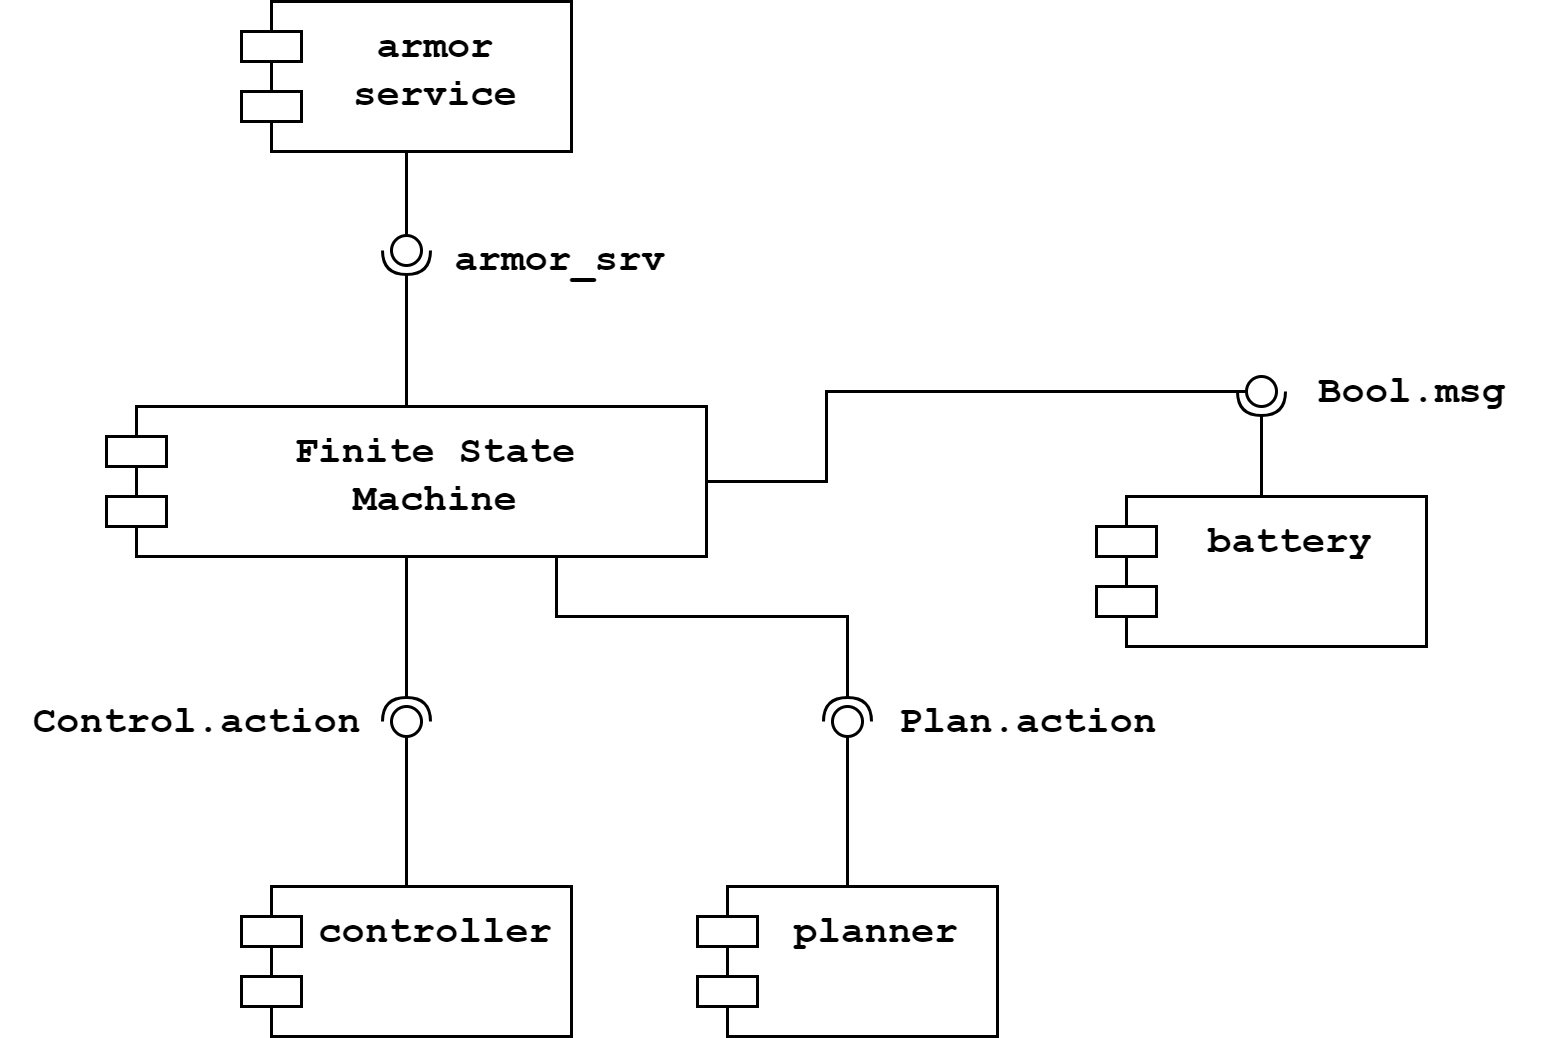

The diagram above was exported from draw.io. Its source (the exported page's mxGraphModel, read from the mxfile embedded in the PNG):
<mxGraphModel dx="1422" dy="786" grid="0" gridSize="10" guides="1" tooltips="1" connect="1" arrows="1" fold="1" page="1" pageScale="1.5" pageWidth="1169" pageHeight="826" background="none" math="0" shadow="0">
  <root>
    <mxCell id="0" style=";html=1;" />
    <mxCell id="1" style=";html=1;" parent="0" />
    <mxCell id="4wM-vK8oxLV4vow5XE3r-1" value="Finite State &#10;Machine" style="shape=module;align=left;spacingLeft=20;align=center;verticalAlign=top;sketch=0;shadow=0;fontFamily=Courier New;fontSize=13;fontStyle=1" vertex="1" parent="1">
      <mxGeometry x="630" y="290" width="200" height="50" as="geometry" />
    </mxCell>
    <mxCell id="4wM-vK8oxLV4vow5XE3r-2" value="planner" style="shape=module;align=left;spacingLeft=20;align=center;verticalAlign=top;shadow=0;sketch=0;fontFamily=Courier New;fontSize=13;fontStyle=1" vertex="1" parent="1">
      <mxGeometry x="827" y="450" width="100" height="50" as="geometry" />
    </mxCell>
    <mxCell id="4wM-vK8oxLV4vow5XE3r-3" value="controller" style="shape=module;align=left;spacingLeft=20;align=center;verticalAlign=top;shadow=0;sketch=0;fontFamily=Courier New;fontSize=13;fontStyle=1" vertex="1" parent="1">
      <mxGeometry x="675" y="450" width="110" height="50" as="geometry" />
    </mxCell>
    <mxCell id="4wM-vK8oxLV4vow5XE3r-10" value="" style="rounded=0;orthogonalLoop=1;jettySize=auto;html=1;endArrow=none;endFill=0;sketch=0;sourcePerimeterSpacing=0;targetPerimeterSpacing=0;fontFamily=Courier New;fontSize=13;exitX=0.5;exitY=0;exitDx=0;exitDy=0;" edge="1" target="4wM-vK8oxLV4vow5XE3r-12" parent="1" source="4wM-vK8oxLV4vow5XE3r-3">
      <mxGeometry relative="1" as="geometry">
        <mxPoint x="710" y="445" as="sourcePoint" />
      </mxGeometry>
    </mxCell>
    <mxCell id="4wM-vK8oxLV4vow5XE3r-11" value="" style="rounded=0;orthogonalLoop=1;jettySize=auto;html=1;endArrow=halfCircle;endFill=0;entryX=0.5;entryY=0.5;endSize=6;strokeWidth=1;sketch=0;fontFamily=Courier New;fontSize=13;exitX=0.5;exitY=1;exitDx=0;exitDy=0;" edge="1" target="4wM-vK8oxLV4vow5XE3r-12" parent="1" source="4wM-vK8oxLV4vow5XE3r-1">
      <mxGeometry relative="1" as="geometry">
        <mxPoint x="750" y="445" as="sourcePoint" />
      </mxGeometry>
    </mxCell>
    <mxCell id="4wM-vK8oxLV4vow5XE3r-12" value="" style="ellipse;whiteSpace=wrap;html=1;align=center;aspect=fixed;resizable=0;points=[];outlineConnect=0;sketch=0;shadow=0;fontFamily=Courier New;fontSize=13;" vertex="1" parent="1">
      <mxGeometry x="725" y="390" width="10" height="10" as="geometry" />
    </mxCell>
    <mxCell id="4wM-vK8oxLV4vow5XE3r-13" value="&lt;b&gt;Control.action&lt;/b&gt;" style="text;html=1;align=center;verticalAlign=middle;resizable=0;points=[];autosize=1;strokeColor=none;fillColor=none;fontSize=13;fontFamily=Courier New;" vertex="1" parent="1">
      <mxGeometry x="595" y="380" width="130" height="30" as="geometry" />
    </mxCell>
    <mxCell id="4wM-vK8oxLV4vow5XE3r-14" value="" style="rounded=0;orthogonalLoop=1;jettySize=auto;html=1;endArrow=none;endFill=0;sketch=0;sourcePerimeterSpacing=0;targetPerimeterSpacing=0;fontFamily=Courier New;fontSize=13;exitX=0.5;exitY=0;exitDx=0;exitDy=0;" edge="1" target="4wM-vK8oxLV4vow5XE3r-16" parent="1" source="4wM-vK8oxLV4vow5XE3r-2">
      <mxGeometry relative="1" as="geometry">
        <mxPoint x="877" y="440" as="sourcePoint" />
      </mxGeometry>
    </mxCell>
    <mxCell id="4wM-vK8oxLV4vow5XE3r-15" value="" style="rounded=0;orthogonalLoop=1;jettySize=auto;html=1;endArrow=halfCircle;endFill=0;entryX=0.5;entryY=0.5;endSize=6;strokeWidth=1;sketch=0;fontFamily=Courier New;fontSize=13;exitX=0.75;exitY=1;exitDx=0;exitDy=0;" edge="1" target="4wM-vK8oxLV4vow5XE3r-16" parent="1" source="4wM-vK8oxLV4vow5XE3r-1">
      <mxGeometry relative="1" as="geometry">
        <mxPoint x="897" y="405" as="sourcePoint" />
        <Array as="points">
          <mxPoint x="780" y="360" />
          <mxPoint x="877" y="360" />
        </Array>
      </mxGeometry>
    </mxCell>
    <mxCell id="4wM-vK8oxLV4vow5XE3r-16" value="" style="ellipse;whiteSpace=wrap;html=1;align=center;aspect=fixed;resizable=0;points=[];outlineConnect=0;sketch=0;shadow=0;fontFamily=Courier New;fontSize=13;" vertex="1" parent="1">
      <mxGeometry x="872" y="390" width="10" height="10" as="geometry" />
    </mxCell>
    <mxCell id="4wM-vK8oxLV4vow5XE3r-17" value="&lt;b&gt;Plan.action&lt;/b&gt;" style="text;html=1;align=center;verticalAlign=middle;resizable=0;points=[];autosize=1;strokeColor=none;fillColor=none;fontSize=13;fontFamily=Courier New;" vertex="1" parent="1">
      <mxGeometry x="882" y="380" width="110" height="30" as="geometry" />
    </mxCell>
    <mxCell id="4wM-vK8oxLV4vow5XE3r-23" value="battery" style="shape=module;align=left;spacingLeft=20;align=center;verticalAlign=top;shadow=0;sketch=0;fontFamily=Courier New;fontSize=13;fontStyle=1" vertex="1" parent="1">
      <mxGeometry x="960" y="320" width="110" height="50" as="geometry" />
    </mxCell>
    <mxCell id="4wM-vK8oxLV4vow5XE3r-27" value="" style="rounded=0;orthogonalLoop=1;jettySize=auto;html=1;endArrow=none;endFill=0;sketch=0;sourcePerimeterSpacing=0;targetPerimeterSpacing=0;fontFamily=Courier New;fontSize=13;exitX=1;exitY=0.5;exitDx=0;exitDy=0;" edge="1" target="4wM-vK8oxLV4vow5XE3r-29" parent="1" source="4wM-vK8oxLV4vow5XE3r-1">
      <mxGeometry relative="1" as="geometry">
        <mxPoint x="837" y="315" as="sourcePoint" />
        <Array as="points">
          <mxPoint x="870" y="315" />
          <mxPoint x="870" y="285" />
        </Array>
      </mxGeometry>
    </mxCell>
    <mxCell id="4wM-vK8oxLV4vow5XE3r-28" value="" style="rounded=0;orthogonalLoop=1;jettySize=auto;html=1;endArrow=halfCircle;endFill=0;entryX=0.5;entryY=0.5;endSize=6;strokeWidth=1;sketch=0;fontFamily=Courier New;fontSize=13;exitX=0.5;exitY=0;exitDx=0;exitDy=0;" edge="1" target="4wM-vK8oxLV4vow5XE3r-29" parent="1" source="4wM-vK8oxLV4vow5XE3r-23">
      <mxGeometry relative="1" as="geometry">
        <mxPoint x="877" y="315" as="sourcePoint" />
      </mxGeometry>
    </mxCell>
    <mxCell id="4wM-vK8oxLV4vow5XE3r-29" value="" style="ellipse;whiteSpace=wrap;html=1;align=center;aspect=fixed;resizable=0;points=[];outlineConnect=0;sketch=0;shadow=0;fontFamily=Courier New;fontSize=13;" vertex="1" parent="1">
      <mxGeometry x="1010" y="280" width="10" height="10" as="geometry" />
    </mxCell>
    <mxCell id="4wM-vK8oxLV4vow5XE3r-30" value="&lt;b&gt;Bool.msg&lt;/b&gt;" style="text;html=1;align=center;verticalAlign=middle;resizable=0;points=[];autosize=1;strokeColor=none;fillColor=none;fontSize=13;fontFamily=Courier New;" vertex="1" parent="1">
      <mxGeometry x="1020" y="270" width="90" height="30" as="geometry" />
    </mxCell>
    <mxCell id="4wM-vK8oxLV4vow5XE3r-31" value="armor&#10;service" style="shape=module;align=left;spacingLeft=20;align=center;verticalAlign=top;shadow=0;sketch=0;fontFamily=Courier New;fontSize=13;fontStyle=1" vertex="1" parent="1">
      <mxGeometry x="675" y="155" width="110" height="50" as="geometry" />
    </mxCell>
    <mxCell id="4wM-vK8oxLV4vow5XE3r-32" value="" style="rounded=0;orthogonalLoop=1;jettySize=auto;html=1;endArrow=none;endFill=0;sketch=0;sourcePerimeterSpacing=0;targetPerimeterSpacing=0;fontFamily=Courier New;fontSize=13;exitX=0.5;exitY=1;exitDx=0;exitDy=0;" edge="1" parent="1" source="4wM-vK8oxLV4vow5XE3r-31" target="4wM-vK8oxLV4vow5XE3r-34">
      <mxGeometry relative="1" as="geometry">
        <mxPoint x="700" y="150" as="sourcePoint" />
      </mxGeometry>
    </mxCell>
    <mxCell id="4wM-vK8oxLV4vow5XE3r-33" value="" style="rounded=0;orthogonalLoop=1;jettySize=auto;html=1;endArrow=halfCircle;endFill=0;entryX=0.5;entryY=0.5;endSize=6;strokeWidth=1;sketch=0;fontFamily=Courier New;fontSize=13;exitX=0.5;exitY=0;exitDx=0;exitDy=0;" edge="1" parent="1" target="4wM-vK8oxLV4vow5XE3r-34" source="4wM-vK8oxLV4vow5XE3r-1">
      <mxGeometry relative="1" as="geometry">
        <mxPoint x="720" y="45" as="sourcePoint" />
      </mxGeometry>
    </mxCell>
    <mxCell id="4wM-vK8oxLV4vow5XE3r-34" value="" style="ellipse;whiteSpace=wrap;html=1;align=center;aspect=fixed;resizable=0;points=[];outlineConnect=0;sketch=0;shadow=0;fontFamily=Courier New;fontSize=13;" vertex="1" parent="1">
      <mxGeometry x="725" y="233" width="10" height="10" as="geometry" />
    </mxCell>
    <mxCell id="4wM-vK8oxLV4vow5XE3r-35" value="&lt;b&gt;armor_srv&lt;/b&gt;" style="text;html=1;align=center;verticalAlign=middle;resizable=0;points=[];autosize=1;strokeColor=none;fillColor=none;fontSize=13;fontFamily=Courier New;" vertex="1" parent="1">
      <mxGeometry x="737" y="227" width="88" height="28" as="geometry" />
    </mxCell>
  </root>
</mxGraphModel>